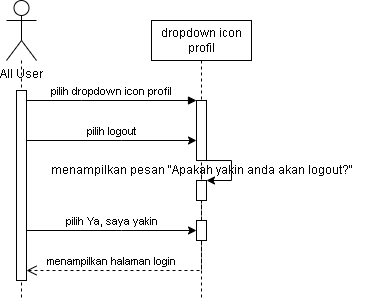

The diagram above was exported from draw.io. Its source (the exported page's mxGraphModel, read from the mxfile embedded in the PNG):
<mxGraphModel dx="693" dy="394" grid="1" gridSize="10" guides="1" tooltips="1" connect="1" arrows="1" fold="1" page="1" pageScale="1" pageWidth="850" pageHeight="1100" math="0" shadow="0">
  <root>
    <mxCell id="0" />
    <mxCell id="1" parent="0" />
    <mxCell id="Mq_8dONKctN7IynxnAwY-5" style="edgeStyle=orthogonalEdgeStyle;rounded=0;orthogonalLoop=1;jettySize=auto;html=1;dashed=1;endArrow=none;endFill=0;" edge="1" parent="1" source="Mq_8dONKctN7IynxnAwY-4">
      <mxGeometry relative="1" as="geometry">
        <mxPoint x="90" y="320" as="targetPoint" />
      </mxGeometry>
    </mxCell>
    <mxCell id="aM9ryv3xv72pqoxQDRHE-8" value="menampilkan halaman login" style="html=1;verticalAlign=bottom;endArrow=open;dashed=1;endSize=8;edgeStyle=elbowEdgeStyle;elbow=vertical;curved=0;rounded=0;" parent="1" edge="1">
      <mxGeometry x="0.3818" relative="1" as="geometry">
        <mxPoint x="95" y="290" as="targetPoint" />
        <Array as="points">
          <mxPoint x="190" y="290" />
        </Array>
        <mxPoint x="270" y="190" as="sourcePoint" />
        <mxPoint as="offset" />
      </mxGeometry>
    </mxCell>
    <mxCell id="aM9ryv3xv72pqoxQDRHE-5" value="dropdown icon profil" style="shape=umlLifeline;perimeter=lifelinePerimeter;whiteSpace=wrap;html=1;container=0;dropTarget=0;collapsible=0;recursiveResize=0;outlineConnect=0;portConstraint=eastwest;newEdgeStyle={&quot;edgeStyle&quot;:&quot;elbowEdgeStyle&quot;,&quot;elbow&quot;:&quot;vertical&quot;,&quot;curved&quot;:0,&quot;rounded&quot;:0};" parent="1" vertex="1">
      <mxGeometry x="220" y="40" width="100" height="280" as="geometry" />
    </mxCell>
    <mxCell id="aM9ryv3xv72pqoxQDRHE-6" value="" style="html=1;points=[];perimeter=orthogonalPerimeter;outlineConnect=0;targetShapes=umlLifeline;portConstraint=eastwest;newEdgeStyle={&quot;edgeStyle&quot;:&quot;elbowEdgeStyle&quot;,&quot;elbow&quot;:&quot;vertical&quot;,&quot;curved&quot;:0,&quot;rounded&quot;:0};" parent="aM9ryv3xv72pqoxQDRHE-5" vertex="1">
      <mxGeometry x="45" y="80" width="10" height="60" as="geometry" />
    </mxCell>
    <mxCell id="Mq_8dONKctN7IynxnAwY-8" value="" style="html=1;points=[];perimeter=orthogonalPerimeter;outlineConnect=0;targetShapes=umlLifeline;portConstraint=eastwest;newEdgeStyle={&quot;edgeStyle&quot;:&quot;elbowEdgeStyle&quot;,&quot;elbow&quot;:&quot;vertical&quot;,&quot;curved&quot;:0,&quot;rounded&quot;:0};" vertex="1" parent="aM9ryv3xv72pqoxQDRHE-5">
      <mxGeometry x="45" y="160" width="10" height="20" as="geometry" />
    </mxCell>
    <mxCell id="Mq_8dONKctN7IynxnAwY-16" value="" style="html=1;points=[];perimeter=orthogonalPerimeter;outlineConnect=0;targetShapes=umlLifeline;portConstraint=eastwest;newEdgeStyle={&quot;edgeStyle&quot;:&quot;elbowEdgeStyle&quot;,&quot;elbow&quot;:&quot;vertical&quot;,&quot;curved&quot;:0,&quot;rounded&quot;:0};" vertex="1" parent="aM9ryv3xv72pqoxQDRHE-5">
      <mxGeometry x="45" y="200" width="10" height="20" as="geometry" />
    </mxCell>
    <mxCell id="aM9ryv3xv72pqoxQDRHE-7" value="pilih dropdown icon profil" style="html=1;verticalAlign=bottom;endArrow=block;edgeStyle=elbowEdgeStyle;elbow=vertical;curved=0;rounded=0;" parent="1" source="aM9ryv3xv72pqoxQDRHE-2" target="aM9ryv3xv72pqoxQDRHE-6" edge="1">
      <mxGeometry relative="1" as="geometry">
        <mxPoint x="195" y="130" as="sourcePoint" />
        <Array as="points">
          <mxPoint x="150" y="120" />
          <mxPoint x="180" y="120" />
        </Array>
      </mxGeometry>
    </mxCell>
    <mxCell id="aM9ryv3xv72pqoxQDRHE-9" value="pilih logout" style="html=1;verticalAlign=bottom;endArrow=none;edgeStyle=elbowEdgeStyle;elbow=vertical;curved=0;rounded=0;startArrow=classic;startFill=1;endFill=0;" parent="1" source="aM9ryv3xv72pqoxQDRHE-6" target="aM9ryv3xv72pqoxQDRHE-2" edge="1">
      <mxGeometry relative="1" as="geometry">
        <mxPoint x="175" y="160" as="sourcePoint" />
        <Array as="points">
          <mxPoint x="190" y="160" />
        </Array>
        <mxPoint x="100" y="160" as="targetPoint" />
      </mxGeometry>
    </mxCell>
    <mxCell id="aM9ryv3xv72pqoxQDRHE-2" value="" style="html=1;points=[];perimeter=orthogonalPerimeter;outlineConnect=0;targetShapes=umlLifeline;portConstraint=eastwest;newEdgeStyle={&quot;edgeStyle&quot;:&quot;elbowEdgeStyle&quot;,&quot;elbow&quot;:&quot;vertical&quot;,&quot;curved&quot;:0,&quot;rounded&quot;:0};" parent="1" vertex="1">
      <mxGeometry x="85" y="110" width="10" height="190" as="geometry" />
    </mxCell>
    <mxCell id="Mq_8dONKctN7IynxnAwY-4" value="All User" style="shape=umlActor;verticalLabelPosition=bottom;verticalAlign=top;html=1;outlineConnect=0;" vertex="1" parent="1">
      <mxGeometry x="75" y="20" width="30" height="60" as="geometry" />
    </mxCell>
    <mxCell id="Mq_8dONKctN7IynxnAwY-9" value="menampilkan pesan &quot;Apakah yakin anda akan logout?&quot;" style="text;html=1;align=center;verticalAlign=middle;resizable=0;points=[];autosize=1;strokeColor=none;fillColor=none;" vertex="1" parent="1">
      <mxGeometry x="105" y="175" width="330" height="30" as="geometry" />
    </mxCell>
    <mxCell id="Mq_8dONKctN7IynxnAwY-10" value="" style="html=1;verticalAlign=bottom;endArrow=classic;edgeStyle=elbowEdgeStyle;elbow=horizontal;curved=0;rounded=0;startArrow=none;startFill=0;endFill=1;exitX=0.515;exitY=0.167;exitDx=0;exitDy=0;exitPerimeter=0;" edge="1" parent="1" source="Mq_8dONKctN7IynxnAwY-9">
      <mxGeometry relative="1" as="geometry">
        <mxPoint x="280" y="180" as="sourcePoint" />
        <Array as="points">
          <mxPoint x="300" y="190" />
          <mxPoint x="370" y="180" />
        </Array>
        <mxPoint x="275" y="200" as="targetPoint" />
      </mxGeometry>
    </mxCell>
    <mxCell id="Mq_8dONKctN7IynxnAwY-17" value="pilih Ya, saya yakin" style="html=1;verticalAlign=bottom;endArrow=none;edgeStyle=elbowEdgeStyle;elbow=vertical;curved=0;rounded=0;startArrow=classic;startFill=1;endFill=0;" edge="1" parent="1">
      <mxGeometry x="0.0028" relative="1" as="geometry">
        <mxPoint x="265" y="250" as="sourcePoint" />
        <Array as="points">
          <mxPoint x="190" y="250" />
        </Array>
        <mxPoint x="95" y="250" as="targetPoint" />
        <mxPoint as="offset" />
      </mxGeometry>
    </mxCell>
  </root>
</mxGraphModel>